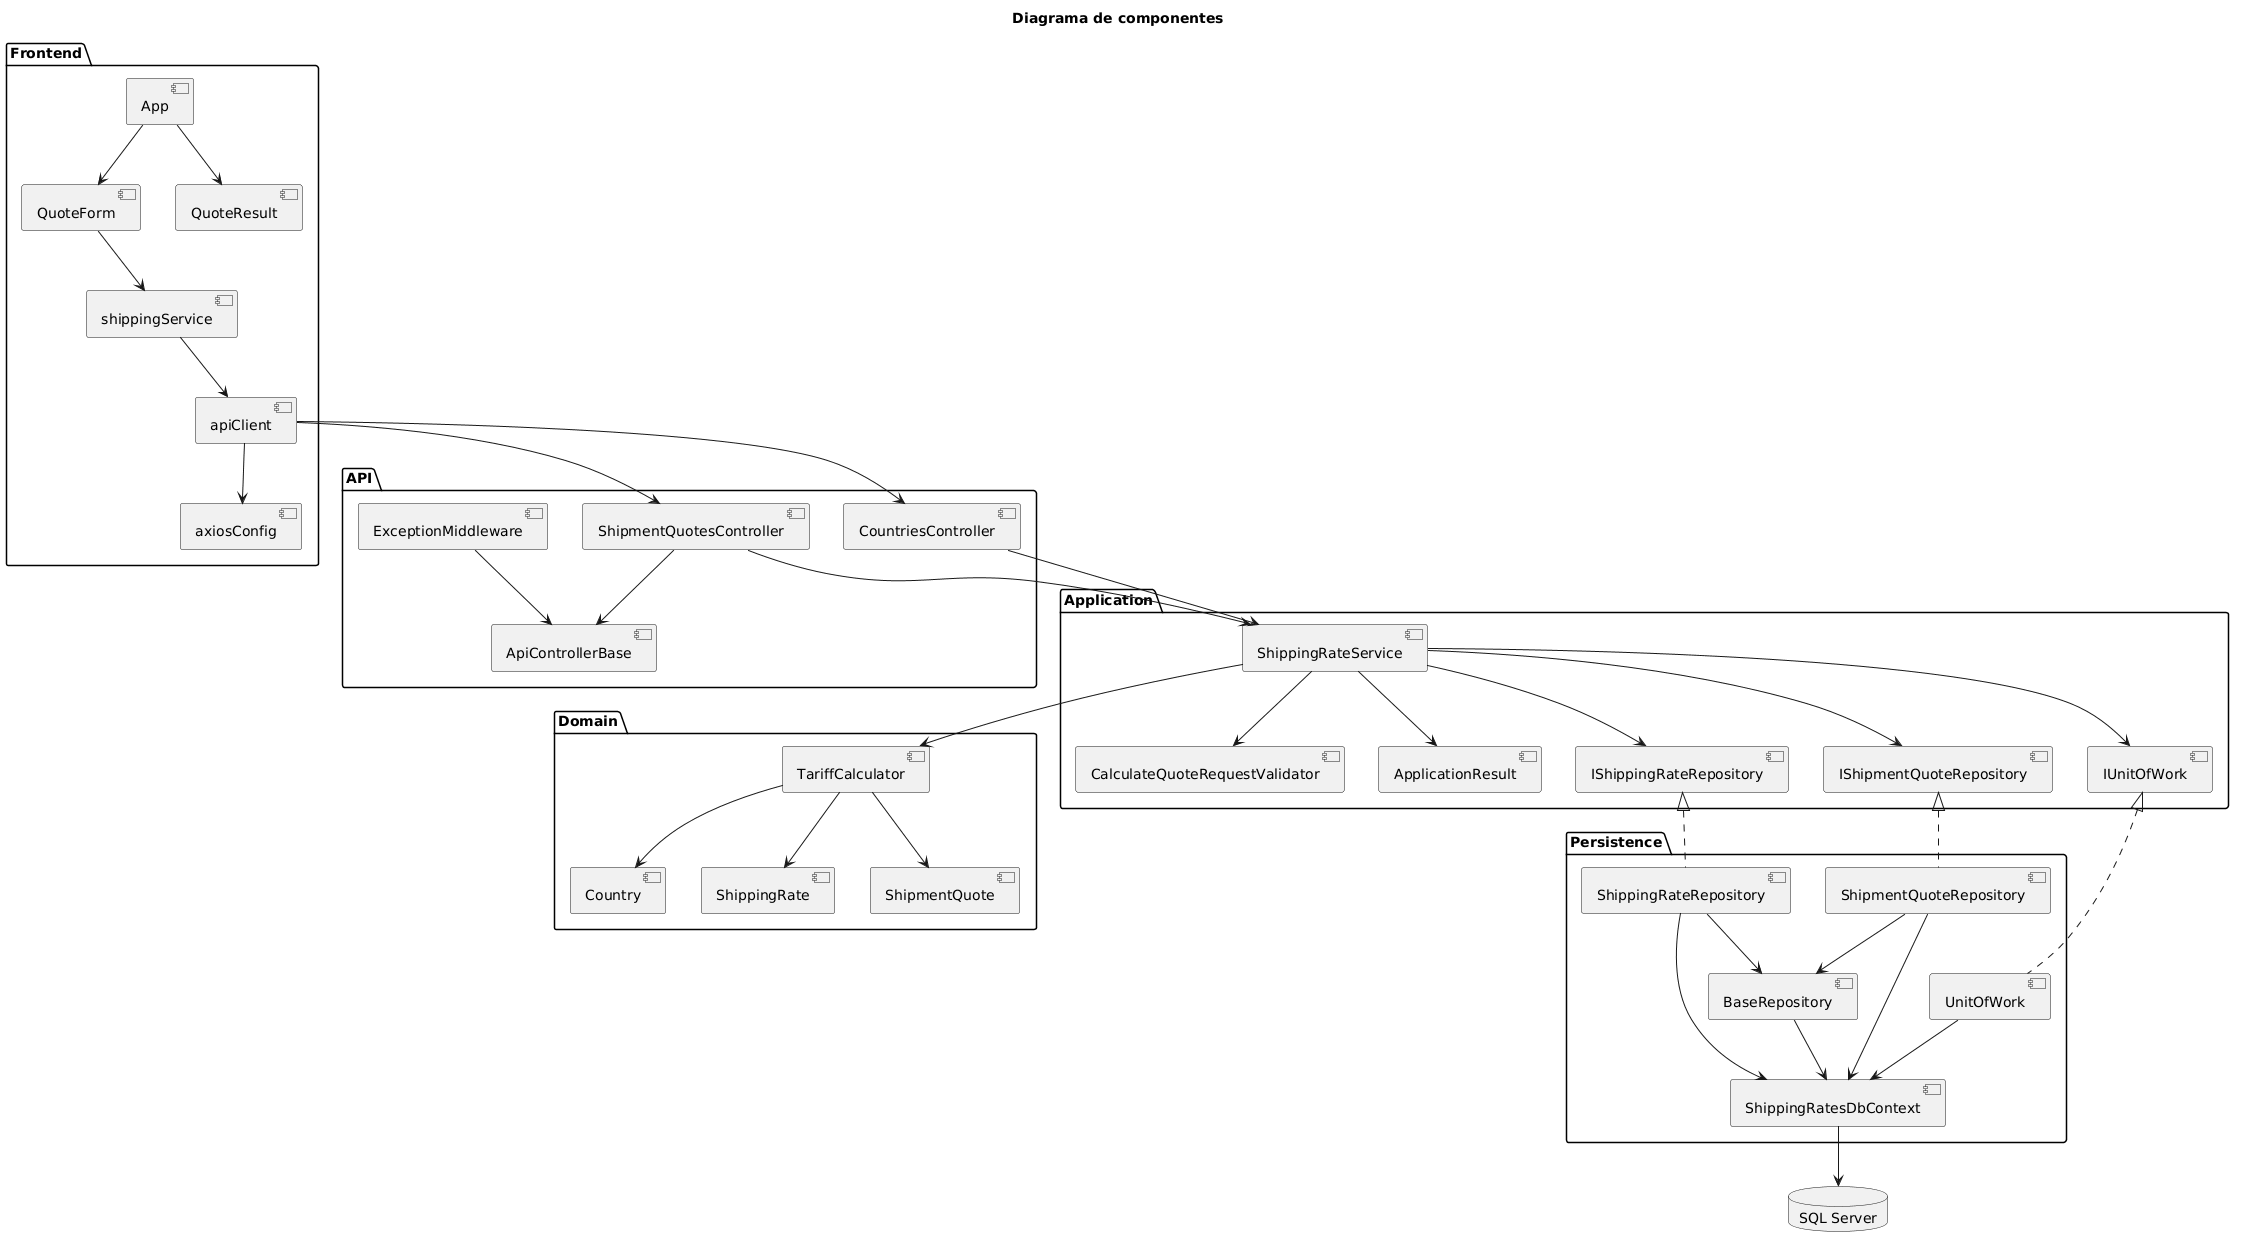

The diagram above was rendered by PlantUML. Its source (embedded in the PNG):
@startuml
title Diagrama de componentes

package "Frontend" {
  component "App" as App
  component "QuoteForm" as QuoteForm
  component "QuoteResult" as QuoteResult
  component "shippingService" as ShippingService
  component "apiClient" as ApiClient
  component "axiosConfig" as AxiosConfig
}

package "API" {
  component "CountriesController" as CountriesController
  component "ShipmentQuotesController" as ShipmentQuotesController
  component "ApiControllerBase" as ApiControllerBase
  component "ExceptionMiddleware" as Middleware
}

package "Application" {
  component "ShippingRateService" as ShippingRateService
  component "CalculateQuoteRequestValidator" as RequestValidator
  component "ApplicationResult" as ApplicationResult
  component "IShippingRateRepository" as RateRepoContract
  component "IShipmentQuoteRepository" as QuoteRepoContract
  component "IUnitOfWork" as UnitOfWorkContract
}

package "Domain" {
  component "TariffCalculator" as Calculator
  component "Country" as Country
  component "ShippingRate" as ShippingRate
  component "ShipmentQuote" as ShipmentQuote
}

package "Persistence" {
  component "BaseRepository" as BaseRepository
  component "ShippingRateRepository" as RateRepository
  component "ShipmentQuoteRepository" as QuoteRepository
  component "UnitOfWork" as UnitOfWork
  component "ShippingRatesDbContext" as DbContext
}

database "SQL Server" as SqlServer

App --> QuoteForm
App --> QuoteResult
QuoteForm --> ShippingService
ShippingService --> ApiClient
ApiClient --> AxiosConfig
ApiClient --> CountriesController
ApiClient --> ShipmentQuotesController
CountriesController --> ShippingRateService
ShipmentQuotesController --> ApiControllerBase
ShipmentQuotesController --> ShippingRateService
Middleware --> ApiControllerBase
ShippingRateService --> RequestValidator
ShippingRateService --> ApplicationResult
ShippingRateService --> RateRepoContract
ShippingRateService --> QuoteRepoContract
ShippingRateService --> UnitOfWorkContract
ShippingRateService --> Calculator
Calculator --> Country
Calculator --> ShippingRate
Calculator --> ShipmentQuote
RateRepoContract <|.. RateRepository
QuoteRepoContract <|.. QuoteRepository
UnitOfWorkContract <|.. UnitOfWork
RateRepository --> BaseRepository
QuoteRepository --> BaseRepository
BaseRepository --> DbContext
RateRepository --> DbContext
QuoteRepository --> DbContext
UnitOfWork --> DbContext
DbContext --> SqlServer
@enduml